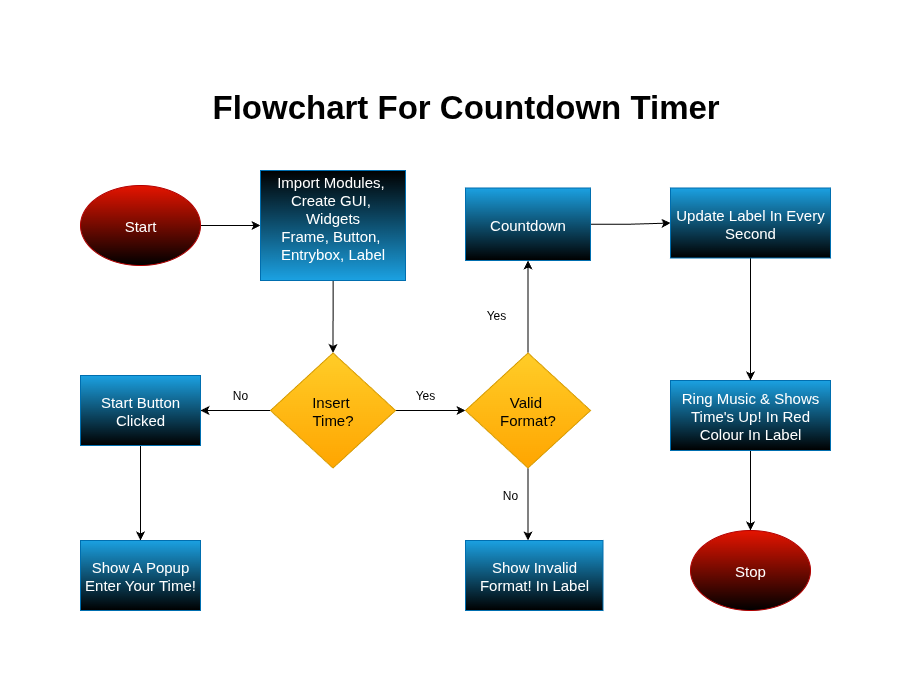

The diagram above was exported from draw.io. Its source (the exported page's mxGraphModel, read from the mxfile embedded in the PNG):
<mxGraphModel dx="1489" dy="794" grid="1" gridSize="10" guides="1" tooltips="1" connect="1" arrows="1" fold="1" page="1" pageScale="1" pageWidth="850" pageHeight="1100" background="none" math="0" shadow="0">
  <root>
    <mxCell id="0" />
    <mxCell id="1" parent="0" />
    <mxCell id="4Mu5e-tU6-0iwOfQQPei-2" value="" style="edgeStyle=orthogonalEdgeStyle;rounded=0;orthogonalLoop=1;jettySize=auto;html=1;" parent="1" source="CswX3wp3gwjmNwK3Ddn7-1" target="4Mu5e-tU6-0iwOfQQPei-1" edge="1">
      <mxGeometry relative="1" as="geometry" />
    </mxCell>
    <mxCell id="CswX3wp3gwjmNwK3Ddn7-1" value="&lt;font style=&quot;font-size: 15px;&quot;&gt;Start&lt;/font&gt;" style="ellipse;whiteSpace=wrap;html=1;fillColor=#e51400;strokeColor=#B20000;fontColor=#ffffff;gradientColor=light-dark(default, #be0909);" parent="1" vertex="1">
      <mxGeometry x="40" y="165" width="120" height="80" as="geometry" />
    </mxCell>
    <mxCell id="AN2ss0g-m6cC1zQ4xor6-2" value="" style="edgeStyle=orthogonalEdgeStyle;rounded=0;orthogonalLoop=1;jettySize=auto;html=1;" edge="1" parent="1" source="4Mu5e-tU6-0iwOfQQPei-1">
      <mxGeometry relative="1" as="geometry">
        <mxPoint x="292.5" y="332.5" as="targetPoint" />
      </mxGeometry>
    </mxCell>
    <mxCell id="4Mu5e-tU6-0iwOfQQPei-1" value="&lt;font style=&quot;font-size: 15px;&quot;&gt;Import Modules,&amp;nbsp;&lt;/font&gt;&lt;div&gt;&lt;font style=&quot;font-size: 15px;&quot;&gt;Create GUI,&amp;nbsp;&lt;/font&gt;&lt;div&gt;&lt;font style=&quot;font-size: 15px;&quot;&gt;Widgets&lt;/font&gt;&lt;div&gt;&lt;font style=&quot;font-size: 15px;&quot;&gt;Frame, Button,&amp;nbsp;&lt;/font&gt;&lt;/div&gt;&lt;div&gt;&lt;font style=&quot;font-size: 15px;&quot;&gt;Entrybox, Label&lt;br&gt;&lt;/font&gt;&lt;div&gt;&lt;br&gt;&lt;/div&gt;&lt;/div&gt;&lt;/div&gt;&lt;/div&gt;" style="whiteSpace=wrap;html=1;direction=west;fillColor=#1ba1e2;strokeColor=#006EAF;fontColor=#ffffff;gradientColor=light-dark(default, #0e9a38);" parent="1" vertex="1">
      <mxGeometry x="220" y="150" width="145" height="110" as="geometry" />
    </mxCell>
    <mxCell id="AN2ss0g-m6cC1zQ4xor6-6" value="" style="edgeStyle=orthogonalEdgeStyle;rounded=0;orthogonalLoop=1;jettySize=auto;html=1;" edge="1" parent="1" source="AN2ss0g-m6cC1zQ4xor6-1" target="AN2ss0g-m6cC1zQ4xor6-5">
      <mxGeometry relative="1" as="geometry" />
    </mxCell>
    <mxCell id="AN2ss0g-m6cC1zQ4xor6-24" value="" style="edgeStyle=orthogonalEdgeStyle;rounded=0;orthogonalLoop=1;jettySize=auto;html=1;" edge="1" parent="1" source="AN2ss0g-m6cC1zQ4xor6-1" target="AN2ss0g-m6cC1zQ4xor6-23">
      <mxGeometry relative="1" as="geometry" />
    </mxCell>
    <mxCell id="AN2ss0g-m6cC1zQ4xor6-1" value="&lt;font style=&quot;font-size: 15px;&quot;&gt;Insert&amp;nbsp;&lt;/font&gt;&lt;div&gt;&lt;font style=&quot;font-size: 15px;&quot;&gt;Time?&lt;/font&gt;&lt;/div&gt;" style="rhombus;whiteSpace=wrap;html=1;fillColor=#ffcd28;gradientColor=light-dark(#ffa500, #cdf312);strokeColor=#d79b00;" vertex="1" parent="1">
      <mxGeometry x="230" y="332.5" width="125" height="115" as="geometry" />
    </mxCell>
    <mxCell id="AN2ss0g-m6cC1zQ4xor6-13" value="" style="edgeStyle=orthogonalEdgeStyle;rounded=0;orthogonalLoop=1;jettySize=auto;html=1;" edge="1" parent="1" source="AN2ss0g-m6cC1zQ4xor6-5" target="AN2ss0g-m6cC1zQ4xor6-12">
      <mxGeometry relative="1" as="geometry" />
    </mxCell>
    <mxCell id="AN2ss0g-m6cC1zQ4xor6-5" value="&lt;font style=&quot;font-size: 15px;&quot;&gt;Start Button Clicked&lt;/font&gt;" style="whiteSpace=wrap;html=1;fillColor=#1ba1e2;strokeColor=#006EAF;fontColor=#ffffff;gradientColor=light-dark(default, #14a925);" vertex="1" parent="1">
      <mxGeometry x="40" y="355" width="120" height="70" as="geometry" />
    </mxCell>
    <mxCell id="AN2ss0g-m6cC1zQ4xor6-9" value="No" style="text;html=1;align=center;verticalAlign=middle;whiteSpace=wrap;rounded=0;" vertex="1" parent="1">
      <mxGeometry x="170" y="360" width="60" height="30" as="geometry" />
    </mxCell>
    <mxCell id="AN2ss0g-m6cC1zQ4xor6-39" value="" style="edgeStyle=orthogonalEdgeStyle;rounded=0;orthogonalLoop=1;jettySize=auto;html=1;" edge="1" parent="1" source="AN2ss0g-m6cC1zQ4xor6-10" target="AN2ss0g-m6cC1zQ4xor6-38">
      <mxGeometry relative="1" as="geometry" />
    </mxCell>
    <mxCell id="AN2ss0g-m6cC1zQ4xor6-10" value="&lt;font style=&quot;font-size: 15px;&quot;&gt;Countdown&lt;/font&gt;" style="whiteSpace=wrap;html=1;fillColor=#1ba1e2;strokeColor=#006EAF;fontColor=#ffffff;gradientColor=light-dark(default, #0ba224);" vertex="1" parent="1">
      <mxGeometry x="425" y="167.5" width="125" height="72.5" as="geometry" />
    </mxCell>
    <mxCell id="AN2ss0g-m6cC1zQ4xor6-12" value="&lt;font style=&quot;font-size: 15px;&quot;&gt;Show A Popup Enter Your Time!&lt;/font&gt;" style="whiteSpace=wrap;html=1;fillColor=#1ba1e2;strokeColor=#006EAF;fontColor=#ffffff;gradientColor=light-dark(default, #0fb311);" vertex="1" parent="1">
      <mxGeometry x="40" y="520" width="120" height="70" as="geometry" />
    </mxCell>
    <mxCell id="AN2ss0g-m6cC1zQ4xor6-21" value="" style="edgeStyle=orthogonalEdgeStyle;rounded=0;orthogonalLoop=1;jettySize=auto;html=1;" edge="1" parent="1" source="AN2ss0g-m6cC1zQ4xor6-14" target="AN2ss0g-m6cC1zQ4xor6-18">
      <mxGeometry relative="1" as="geometry" />
    </mxCell>
    <mxCell id="AN2ss0g-m6cC1zQ4xor6-14" value="&lt;div style=&quot;&quot;&gt;&lt;font&gt;&lt;font style=&quot;background-color: transparent; font-size: 15px;&quot;&gt;Ring Music &amp;amp;&amp;nbsp;&lt;/font&gt;&lt;span style=&quot;background-color: transparent; font-size: 15px;&quot;&gt;Shows Time's Up!&amp;nbsp;&lt;/span&gt;&lt;span style=&quot;background-color: transparent; font-size: 15px;&quot;&gt;In Red Colour In&amp;nbsp;&lt;/span&gt;&lt;span style=&quot;background-color: transparent; font-size: 15px;&quot;&gt;Label&lt;/span&gt;&lt;/font&gt;&lt;/div&gt;" style="whiteSpace=wrap;html=1;fillColor=#1ba1e2;strokeColor=#006EAF;fontColor=#ffffff;align=center;gradientColor=light-dark(default, #109d13);" vertex="1" parent="1">
      <mxGeometry x="630" y="360" width="160" height="70" as="geometry" />
    </mxCell>
    <mxCell id="AN2ss0g-m6cC1zQ4xor6-18" value="&lt;font style=&quot;font-size: 15px;&quot;&gt;Stop&lt;/font&gt;" style="ellipse;whiteSpace=wrap;html=1;fillColor=#e51400;strokeColor=#B20000;fontColor=#ffffff;gradientColor=light-dark(default, #cb0606);" vertex="1" parent="1">
      <mxGeometry x="650" y="510" width="120" height="80" as="geometry" />
    </mxCell>
    <mxCell id="AN2ss0g-m6cC1zQ4xor6-27" value="" style="edgeStyle=orthogonalEdgeStyle;rounded=0;orthogonalLoop=1;jettySize=auto;html=1;" edge="1" parent="1" source="AN2ss0g-m6cC1zQ4xor6-23" target="AN2ss0g-m6cC1zQ4xor6-10">
      <mxGeometry relative="1" as="geometry" />
    </mxCell>
    <mxCell id="AN2ss0g-m6cC1zQ4xor6-32" value="" style="edgeStyle=orthogonalEdgeStyle;rounded=0;orthogonalLoop=1;jettySize=auto;html=1;exitX=0.5;exitY=1;exitDx=0;exitDy=0;" edge="1" parent="1" source="AN2ss0g-m6cC1zQ4xor6-23" target="AN2ss0g-m6cC1zQ4xor6-31">
      <mxGeometry relative="1" as="geometry">
        <Array as="points">
          <mxPoint x="487" y="555" />
        </Array>
      </mxGeometry>
    </mxCell>
    <mxCell id="AN2ss0g-m6cC1zQ4xor6-23" value="&lt;span style=&quot;font-size: 15px;&quot;&gt;Valid&amp;nbsp;&lt;/span&gt;&lt;div&gt;&lt;span style=&quot;font-size: 15px;&quot;&gt;Format?&lt;/span&gt;&lt;/div&gt;" style="rhombus;whiteSpace=wrap;html=1;fillColor=#ffcd28;gradientColor=light-dark(#ffa500, #cdf312);strokeColor=#d79b00;" vertex="1" parent="1">
      <mxGeometry x="425" y="332.5" width="125" height="115" as="geometry" />
    </mxCell>
    <mxCell id="AN2ss0g-m6cC1zQ4xor6-28" value="Yes" style="text;html=1;align=center;verticalAlign=middle;whiteSpace=wrap;rounded=0;" vertex="1" parent="1">
      <mxGeometry x="355" y="360" width="60" height="30" as="geometry" />
    </mxCell>
    <mxCell id="AN2ss0g-m6cC1zQ4xor6-29" value="Yes" style="text;html=1;align=center;verticalAlign=middle;whiteSpace=wrap;rounded=0;" vertex="1" parent="1">
      <mxGeometry x="425.62" y="280" width="60" height="30" as="geometry" />
    </mxCell>
    <mxCell id="AN2ss0g-m6cC1zQ4xor6-31" value="&lt;font style=&quot;font-size: 15px;&quot;&gt;Show Invalid Format! In Label&lt;/font&gt;" style="whiteSpace=wrap;html=1;fillColor=#1ba1e2;strokeColor=#006EAF;fontColor=#ffffff;gradientColor=light-dark(default, #149f2b);" vertex="1" parent="1">
      <mxGeometry x="425" y="520" width="137.5" height="70" as="geometry" />
    </mxCell>
    <mxCell id="AN2ss0g-m6cC1zQ4xor6-33" value="No" style="text;html=1;align=center;verticalAlign=middle;whiteSpace=wrap;rounded=0;" vertex="1" parent="1">
      <mxGeometry x="440" y="460" width="60" height="30" as="geometry" />
    </mxCell>
    <mxCell id="AN2ss0g-m6cC1zQ4xor6-41" value="" style="edgeStyle=orthogonalEdgeStyle;rounded=0;orthogonalLoop=1;jettySize=auto;html=1;entryX=0.5;entryY=0;entryDx=0;entryDy=0;" edge="1" parent="1" source="AN2ss0g-m6cC1zQ4xor6-38" target="AN2ss0g-m6cC1zQ4xor6-14">
      <mxGeometry relative="1" as="geometry">
        <mxPoint x="710" y="317.5" as="targetPoint" />
      </mxGeometry>
    </mxCell>
    <mxCell id="AN2ss0g-m6cC1zQ4xor6-38" value="&lt;span style=&quot;font-size: 15px;&quot;&gt;Update Label In Every Second&lt;/span&gt;" style="whiteSpace=wrap;html=1;fillColor=#1ba1e2;strokeColor=#006EAF;fontColor=#ffffff;gradientColor=light-dark(default, #129b14);" vertex="1" parent="1">
      <mxGeometry x="630" y="167.5" width="160" height="70" as="geometry" />
    </mxCell>
    <mxCell id="AN2ss0g-m6cC1zQ4xor6-43" value="&lt;h1 style=&quot;margin-top: 0px;&quot;&gt;&lt;font style=&quot;font-size: 33px;&quot;&gt;Flowchart For Countdown Timer&lt;/font&gt;&lt;/h1&gt;" style="text;html=1;whiteSpace=wrap;overflow=hidden;rounded=0;" vertex="1" parent="1">
      <mxGeometry x="170" y="60" width="510" height="120" as="geometry" />
    </mxCell>
  </root>
</mxGraphModel>